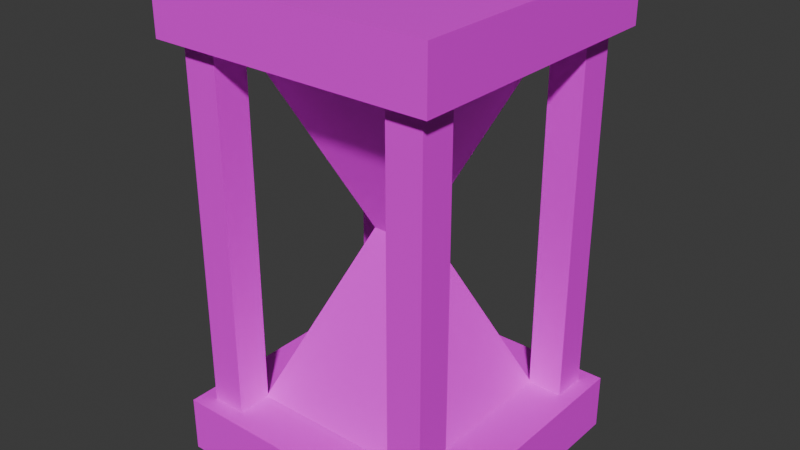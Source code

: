 # Source: hourglass.blend  (saved by Blender 4.3.34; exported with 4.5.12 LTS)
import bpy
from mathutils import Matrix  # noqa: F401  (used for matrix-valued properties, if any)

bpy.ops.wm.read_factory_settings(use_empty=True)
scene = bpy.context.scene
scene.name = 'Scene'

# ---- collections
col_collection = bpy.data.collections.new('Collection'); scene.collection.children.link(col_collection)

# ---- images (referenced by path relative to the original .blend; pixels are not part of the script)
import os
ASSET_DIR = os.environ.get("B2B_ASSET_DIR", "")  # directory of the original .blend (textures are referenced by path, not embedded)
HERE = os.path.dirname(os.path.abspath(__file__))  # packed textures are extracted next to this script under _unpacked/

def load_image(name, relpath, width, height, colorspace="sRGB"):
    """Load a texture the original file referenced (path relative to the .blend, or extracted next to this script)."""
    p = next((c for c in (os.path.join(HERE, relpath), os.path.join(ASSET_DIR, relpath)) if relpath and os.path.exists(c)), "")
    if p:
        img = bpy.data.images.load(p, check_existing=True)
        img.name = name
    else:  # same state as the original file: an image datablock whose file is absent (Cycles renders it pink)
        img = bpy.data.images.new(name, width, height)
        img.source = "FILE"
        img.filepath = "//" + (relpath or name)
    img.colorspace_settings.name = colorspace
    return img
img_color_palette_png = load_image('color-palette.png', 'color-palette.png', 1024, 1024, 'sRGB')

# ---- materials (node trees are filled in below, after node groups)
mat_material = bpy.data.materials.new('Material')
mat_material.alpha_threshold = 0.0
mat_material.roughness = 0.5
mat_material.line_color = (0.0, 0.0, 0.0, 1.0)

# ---- material node trees
mat_material.use_nodes = True; mat_material.node_tree.nodes.clear()
_N = mat_material.node_tree.nodes; _L = mat_material.node_tree.links
n0 = _N.new('ShaderNodeOutputMaterial'); n0.name = 'Material Output'; n0.location = (300, 300)
n1 = _N.new('ShaderNodeBsdfPrincipled'); n1.name = 'Principled BSDF'; n1.location = (10, 300)
n1.inputs[3].default_value = 1.45
n2 = _N.new('ShaderNodeTexImage'); n2.name = 'Image Texture'; n2.location = (-280, 260)
n2.image = img_color_palette_png
_L.new(n1.outputs[0], n0.inputs[0])
_L.new(n2.outputs[0], n1.inputs[0])
n0.is_active_output = True

# ---- world
world_world = bpy.data.worlds.new('World'); scene.world = world_world
world_world.use_nodes = True; world_world.node_tree.nodes.clear()
_N = world_world.node_tree.nodes; _L = world_world.node_tree.links
n0 = _N.new('ShaderNodeOutputWorld'); n0.name = 'World Output'; n0.location = (300, 300)
n1 = _N.new('ShaderNodeBackground'); n1.name = 'Background'; n1.location = (10, 300)
n1.inputs[0].default_value = (0.05088, 0.05088, 0.05088, 1.0)
_L.new(n1.outputs[0], n0.inputs[0])
n0.is_active_output = True
world_world.color = (0.05088, 0.05088, 0.05088)
world_world.sun_shadow_jitter_overblur = 0.0

# ---- meshes
me_cube_003 = bpy.data.meshes.new('Cube.003')
me_cube_003.from_pydata([(-0.9646, -0.9646, -0.133), (-0.1457, -0.1457, 1.796), (-0.9646, 0.9646, -0.133), (-0.1457, 0.1457, 1.796), (0.9646, -0.9646, -0.133), (0.1457, -0.1457, 1.796), (0.9646, 0.9646, -0.133), (0.1457, 0.1457, 1.796), (-0.9646, -0.9646, 3.725), (-0.9646, 0.9646, 3.725), (0.9646, 0.9646, 3.725), (0.9646, -0.9646, 3.725), (-0.5551, 0.5551, 2.761), (0.5551, 0.5551, 2.761), (0.5551, -0.5551, 2.761), (-0.5551, -0.5551, 2.761), (-0.5551, -0.5551, 0.8316), (-0.5551, 0.5551, 0.8316), (0.5551, 0.5551, 0.8316), (0.5551, -0.5551, 0.8316), (-1.289, -1.289, 3.451), (-1.289, -1.289, 3.963), (-1.289, 1.289, 3.451), (-1.289, 1.289, 3.963), (1.289, -1.289, 3.451), (1.289, -1.289, 3.963), (1.289, 1.289, 3.451), (1.289, 1.289, 3.963), (-1.289, -1.289, -0.3448), (-1.289, -1.289, 0.167), (-1.289, 1.289, -0.3448), (-1.289, 1.289, 0.167), (1.289, -1.289, -0.3448), (1.289, -1.289, 0.167), (1.289, 1.289, -0.3448), (1.289, 1.289, 0.167), (0.8267, -1.145, 0.0518), (0.8267, -1.145, 3.529), (0.8267, -0.8267, 0.0518), (0.8267, -0.8267, 3.529), (1.145, -1.145, 0.0518), (1.145, -1.145, 3.529), (1.145, -0.8267, 0.0518), (1.145, -0.8267, 3.529), (-1.145, -1.145, 0.0518), (-1.145, -1.145, 3.529), (-1.145, -0.8267, 0.0518), (-1.145, -0.8267, 3.529), (-0.8267, -1.145, 0.0518), (-0.8267, -1.145, 3.529), (-0.8267, -0.8267, 0.0518), (-0.8267, -0.8267, 3.529), (0.8267, 0.8267, 0.0518), (0.8267, 0.8267, 3.529), (0.8267, 1.145, 0.0518), (0.8267, 1.145, 3.529), (1.145, 0.8267, 0.0518), (1.145, 0.8267, 3.529), (1.145, 1.145, 0.0518), (1.145, 1.145, 3.529), (-1.145, 0.8267, 0.0518), (-1.145, 0.8267, 3.529), (-1.145, 1.145, 0.0518), (-1.145, 1.145, 3.529), (-0.8267, 0.8267, 0.0518), (-0.8267, 0.8267, 3.529), (-0.8267, 1.145, 0.0518), (-0.8267, 1.145, 3.529)], [], [(16, 1, 3, 17), (17, 3, 7, 18), (18, 7, 5, 19), (19, 5, 1, 16), (2, 6, 4, 0), (13, 12, 9, 10), (10, 9, 8, 11), (14, 13, 10, 11), (12, 15, 8, 9), (15, 14, 11, 8), (1, 5, 14, 15), (3, 1, 15, 12), (5, 7, 13, 14), (7, 3, 12, 13), (4, 19, 16, 0), (6, 18, 19, 4), (2, 17, 18, 6), (0, 16, 17, 2), (20, 21, 23, 22), (22, 23, 27, 26), (26, 27, 25, 24), (24, 25, 21, 20), (22, 26, 24, 20), (27, 23, 21, 25), (28, 29, 31, 30), (30, 31, 35, 34), (34, 35, 33, 32), (32, 33, 29, 28), (30, 34, 32, 28), (35, 31, 29, 33), (36, 37, 39, 38), (38, 39, 43, 42), (42, 43, 41, 40), (40, 41, 37, 36), (38, 42, 40, 36), (43, 39, 37, 41), (44, 45, 47, 46), (46, 47, 51, 50), (50, 51, 49, 48), (48, 49, 45, 44), (46, 50, 48, 44), (51, 47, 45, 49), (52, 53, 55, 54), (54, 55, 59, 58), (58, 59, 57, 56), (56, 57, 53, 52), (54, 58, 56, 52), (59, 55, 53, 57), (60, 61, 63, 62), (62, 63, 67, 66), (66, 67, 65, 64), (64, 65, 61, 60), (62, 66, 64, 60), (67, 63, 61, 65)])
_uv = me_cube_003.uv_layers.new(name='UVMap')
_uv.uv.foreach_set('vector', [0.253, 0.5868, 0.2549, 0.5818, 0.2563, 0.5818, 0.2583, 0.5868, 0.2622, 0.5868, 0.2641, 0.5818, 0.2655, 0.5818, 0.2674, 0.5868, 0.253, 0.6037, 0.2549, 0.5987, 0.2563, 0.5987, 0.2583, 0.6037, 0.2622, 0.6037, 0.2641, 0.5987, 0.2655, 0.5987, 0.2674, 0.6037, 0.2786, 0.5749, 0.2786, 0.5841, 0.2694, 0.5841, 0.2694, 0.5749, 0.2909, 0.9612, 0.2856, 0.9612, 0.2837, 0.9577, 0.2928, 0.9577, 0.2786, 0.5841, 0.2786, 0.5933, 0.2694, 0.5933, 0.2694, 0.5841, 0.2817, 0.9781, 0.2764, 0.9781, 0.2745, 0.9746, 0.2837, 0.9746, 0.2817, 0.9612, 0.2764, 0.9612, 0.2745, 0.9577, 0.2837, 0.9577, 0.2909, 0.9781, 0.2856, 0.9781, 0.2837, 0.9746, 0.2928, 0.9746, 0.2831, 0.7921, 0.2817, 0.7921, 0.2797, 0.7886, 0.285, 0.7886, 0.2739, 0.7752, 0.2725, 0.7752, 0.2706, 0.7717, 0.2759, 0.7717, 0.2739, 0.7921, 0.2725, 0.7921, 0.2706, 0.7886, 0.2759, 0.7886, 0.2831, 0.7752, 0.2817, 0.7752, 0.2797, 0.7717, 0.285, 0.7717, 0.2798, 0.5384, 0.2817, 0.5334, 0.287, 0.5334, 0.2889, 0.5384, 0.2706, 0.5384, 0.2725, 0.5334, 0.2778, 0.5334, 0.2798, 0.5384, 0.2798, 0.5215, 0.2817, 0.5165, 0.287, 0.5165, 0.2889, 0.5215, 0.2706, 0.5215, 0.2725, 0.5165, 0.2778, 0.5165, 0.2798, 0.5215, 0.6067, 0.0793, 0.6159, 0.0793, 0.6159, 0.08848, 0.6067, 0.08848, 0.6067, 0.08848, 0.6159, 0.08848, 0.6159, 0.09766, 0.6067, 0.09766, 0.6067, 0.09766, 0.6159, 0.09766, 0.6159, 0.1068, 0.6067, 0.1068, 0.6067, 0.1068, 0.6159, 0.1068, 0.6159, 0.116, 0.6067, 0.116, 0.5976, 0.09766, 0.6067, 0.09766, 0.6067, 0.1068, 0.5976, 0.1068, 0.6159, 0.09766, 0.6251, 0.09766, 0.6251, 0.1068, 0.6159, 0.1068, 0.602, 0.06998, 0.6129, 0.06998, 0.6129, 0.08089, 0.602, 0.08089, 0.602, 0.08089, 0.6129, 0.08089, 0.6129, 0.0918, 0.602, 0.0918, 0.602, 0.0918, 0.6129, 0.0918, 0.6129, 0.1027, 0.602, 0.1027, 0.602, 0.1027, 0.6129, 0.1027, 0.6129, 0.1136, 0.602, 0.1136, 0.5911, 0.0918, 0.602, 0.0918, 0.602, 0.1027, 0.5911, 0.1027, 0.6129, 0.0918, 0.6238, 0.0918, 0.6238, 0.1027, 0.6129, 0.1027, 0.5929, 0.2623, 0.6024, 0.2623, 0.6024, 0.2718, 0.5929, 0.2718, 0.5929, 0.2718, 0.6024, 0.2718, 0.6024, 0.2813, 0.5929, 0.2813, 0.5929, 0.2813, 0.6024, 0.2813, 0.6024, 0.2907, 0.5929, 0.2907, 0.5929, 0.2907, 0.6024, 0.2907, 0.6024, 0.3002, 0.5929, 0.3002, 0.5835, 0.2813, 0.5929, 0.2813, 0.5929, 0.2907, 0.5835, 0.2907, 0.6024, 0.2813, 0.6118, 0.2813, 0.6118, 0.2907, 0.6024, 0.2907, 0.6029, 0.2652, 0.6119, 0.2652, 0.6119, 0.2742, 0.6029, 0.2742, 0.6029, 0.2742, 0.6119, 0.2742, 0.6119, 0.2832, 0.6029, 0.2832, 0.6029, 0.2832, 0.6119, 0.2832, 0.6119, 0.2922, 0.6029, 0.2922, 0.6029, 0.2922, 0.6119, 0.2922, 0.6119, 0.3012, 0.6029, 0.3012, 0.5939, 0.2832, 0.6029, 0.2832, 0.6029, 0.2922, 0.5939, 0.2922, 0.6119, 0.2832, 0.6209, 0.2832, 0.6209, 0.2922, 0.6119, 0.2922, 0.6114, 0.2698, 0.6191, 0.2698, 0.6191, 0.2775, 0.6114, 0.2775, 0.6114, 0.2775, 0.6191, 0.2775, 0.6191, 0.2852, 0.6114, 0.2852, 0.6114, 0.2852, 0.6191, 0.2852, 0.6191, 0.2928, 0.6114, 0.2928, 0.6114, 0.2928, 0.6191, 0.2928, 0.6191, 0.3005, 0.6114, 0.3005, 0.6037, 0.2852, 0.6114, 0.2852, 0.6114, 0.2928, 0.6037, 0.2928, 0.6191, 0.2852, 0.6267, 0.2852, 0.6267, 0.2928, 0.6191, 0.2928, 0.6091, 0.2645, 0.6175, 0.2645, 0.6175, 0.2729, 0.6091, 0.2729, 0.6091, 0.2729, 0.6175, 0.2729, 0.6175, 0.2813, 0.6091, 0.2813, 0.6091, 0.2813, 0.6175, 0.2813, 0.6175, 0.2896, 0.6091, 0.2896, 0.6091, 0.2896, 0.6175, 0.2896, 0.6175, 0.298, 0.6091, 0.298, 0.6008, 0.2813, 0.6091, 0.2813, 0.6091, 0.2896, 0.6008, 0.2896, 0.6175, 0.2813, 0.6258, 0.2813, 0.6258, 0.2896, 0.6175, 0.2896])
me_cube_003.materials.append(mat_material)
me_cube_003.update()

# ---- objects
ob_main = bpy.data.objects.new('main', me_cube_003)

# ---- transforms, parenting, visibility, modifiers, constraints
ob_main.location = (0.0, 0.0, 0.0)

# ---- collection membership
col_collection.objects.link(ob_main)

# ---- scene / render settings (as saved in the file)
scene.frame_start = 1; scene.frame_end = 250; scene.frame_set(150)
scene.render.engine = 'BLENDER_EEVEE_NEXT'
bpy.context.view_layer.update()

# ---- added for rendering (the .blend has no active camera and no usable light): camera, sun
cam_auto = bpy.data.cameras.new('AutoCamera')
cam_auto.lens = 50.0
cam_auto.sensor_width = 36.0
cam_auto.clip_end = 1000.0
ob_auto_camera = bpy.data.objects.new('AutoCamera', cam_auto)
scene.collection.objects.link(ob_auto_camera)
ob_auto_camera.location = (5.2218, -6.26617, 5.98653)
ob_auto_camera.rotation_euler = (1.09748, -7.21219e-08, 0.694738)
scene.camera = ob_auto_camera
light_auto_sun = bpy.data.lights.new('AutoSun', 'SUN')
light_auto_sun.energy = 3.0
light_auto_sun.angle = 0.0523599
ob_auto_sun = bpy.data.objects.new('AutoSun', light_auto_sun)
scene.collection.objects.link(ob_auto_sun)
ob_auto_sun.rotation_euler = (0.872665, 0.174533, 0.523599)
bpy.context.view_layer.update()
